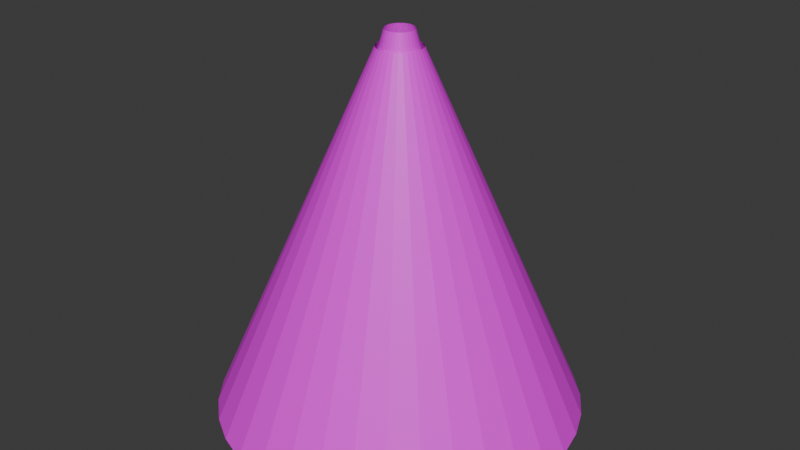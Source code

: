 # Source: ps1VolumetricLight.blend  (saved by Blender 4.1.23; exported with 4.5.12 LTS)
import bpy
from mathutils import Matrix  # noqa: F401  (used for matrix-valued properties, if any)

bpy.ops.wm.read_factory_settings(use_empty=True)
scene = bpy.context.scene
scene.name = 'Scene'

# ---- collections
col_collection = bpy.data.collections.new('Collection'); scene.collection.children.link(col_collection)

# ---- images (referenced by path relative to the original .blend; pixels are not part of the script)
import os
ASSET_DIR = os.environ.get("B2B_ASSET_DIR", "")  # directory of the original .blend (textures are referenced by path, not embedded)
HERE = os.path.dirname(os.path.abspath(__file__))  # packed textures are extracted next to this script under _unpacked/

def load_image(name, relpath, width, height, colorspace="sRGB"):
    """Load a texture the original file referenced (path relative to the .blend, or extracted next to this script)."""
    p = next((c for c in (os.path.join(HERE, relpath), os.path.join(ASSET_DIR, relpath)) if relpath and os.path.exists(c)), "")
    if p:
        img = bpy.data.images.load(p, check_existing=True)
        img.name = name
    else:  # same state as the original file: an image datablock whose file is absent (Cycles renders it pink)
        img = bpy.data.images.new(name, width, height)
        img.source = "FILE"
        img.filepath = "//" + (relpath or name)
    img.colorspace_settings.name = colorspace
    return img
img_cone_texture_png = load_image('cone-texture.png', 'cone-texture.png', 1024, 1024, 'sRGB')
img_cone_texture_png_001 = load_image('cone-texture.png.001', 'cone-texture.png', 1024, 1024, 'sRGB')

# ---- materials (node trees are filled in below, after node groups)
mat_material_001 = bpy.data.materials.new('Material.001')
mat_material_001.use_transparent_shadow = False
mat_material_002 = bpy.data.materials.new('Material.002')
mat_material_002.use_transparent_shadow = False

# ---- material node trees
mat_material_001.use_nodes = True; mat_material_001.node_tree.nodes.clear()
_N = mat_material_001.node_tree.nodes; _L = mat_material_001.node_tree.links
n0 = _N.new('ShaderNodeBsdfPrincipled'); n0.name = 'Principled BSDF'; n0.location = (10, 300)
n1 = _N.new('ShaderNodeOutputMaterial'); n1.name = 'Material Output'; n1.location = (300, 300)
n2 = _N.new('ShaderNodeTexImage'); n2.name = 'Image Texture'; n2.location = (-280, 280)
n2.image = img_cone_texture_png
_L.new(n0.outputs[0], n1.inputs[0])
_L.new(n2.outputs[0], n0.inputs[0])
n1.is_active_output = True
mat_material_002.use_nodes = True; mat_material_002.node_tree.nodes.clear()
_N = mat_material_002.node_tree.nodes; _L = mat_material_002.node_tree.links
n0 = _N.new('ShaderNodeBsdfPrincipled'); n0.name = 'Principled BSDF'; n0.location = (10, 300)
n1 = _N.new('ShaderNodeOutputMaterial'); n1.name = 'Material Output'; n1.location = (300, 300)
n2 = _N.new('ShaderNodeTexImage'); n2.name = 'Image Texture'; n2.location = (-280, 280)
n2.image = img_cone_texture_png_001
_L.new(n0.outputs[0], n1.inputs[0])
_L.new(n2.outputs[0], n0.inputs[0])
n1.is_active_output = True

# ---- world
world_world = bpy.data.worlds.new('World'); scene.world = world_world
world_world.use_nodes = True; world_world.node_tree.nodes.clear()
_N = world_world.node_tree.nodes; _L = world_world.node_tree.links
n0 = _N.new('ShaderNodeOutputWorld'); n0.name = 'World Output'; n0.location = (300, 300)
n1 = _N.new('ShaderNodeBackground'); n1.name = 'Background'; n1.location = (10, 300)
n1.inputs[0].default_value = (0.05088, 0.05088, 0.05088, 1.0)
_L.new(n1.outputs[0], n0.inputs[0])
n0.is_active_output = True
world_world.color = (0.05088, 0.05088, 0.05088)
world_world.use_sun_shadow = False
world_world.sun_shadow_jitter_overblur = 0.0

# ---- meshes
me_cone_001 = bpy.data.meshes.new('Cone.001')
me_cone_001.from_pydata([(0.0, 1.0, -1.0), (0.0, 0.12, 1.0), (0.1786, 0.9839, -1.0), (0.02143, 0.1181, 1.0), (0.3514, 0.9362, -1.0), (0.04216, 0.1123, 1.0), (0.5129, 0.8584, -1.0), (0.06155, 0.103, 1.0), (0.6579, 0.7531, -1.0), (0.07895, 0.09037, 1.0), (0.7818, 0.6235, -1.0), (0.09382, 0.07482, 1.0), (0.8806, 0.4739, -1.0), (0.1057, 0.05686, 1.0), (0.9511, 0.309, -1.0), (0.1141, 0.03708, 1.0), (0.9909, 0.1342, -1.0), (0.1189, 0.01611, 1.0), (0.999, -0.04486, -1.0), (0.1199, -0.005384, 1.0), (0.9749, -0.2225, -1.0), (0.117, -0.0267, 1.0), (0.9195, -0.393, -1.0), (0.1103, -0.04716, 1.0), (0.8346, -0.5509, -1.0), (0.1001, -0.06611, 1.0), (0.7228, -0.6911, -1.0), (0.08674, -0.08293, 1.0), (0.5878, -0.809, -1.0), (0.07053, -0.09708, 1.0), (0.4339, -0.901, -1.0), (0.05207, -0.1081, 1.0), (0.266, -0.964, -1.0), (0.03192, -0.1157, 1.0), (0.08964, -0.996, -1.0), (0.01076, -0.1195, 1.0), (-0.08964, -0.996, -1.0), (-0.01076, -0.1195, 1.0), (-0.266, -0.964, -1.0), (-0.03192, -0.1157, 1.0), (-0.4339, -0.901, -1.0), (-0.05207, -0.1081, 1.0), (-0.5878, -0.809, -1.0), (-0.07053, -0.09708, 1.0), (-0.7228, -0.6911, -1.0), (-0.08674, -0.08293, 1.0), (-0.8346, -0.5509, -1.0), (-0.1001, -0.06611, 1.0), (-0.9195, -0.393, -1.0), (-0.1103, -0.04716, 1.0), (-0.9749, -0.2225, -1.0), (-0.117, -0.0267, 1.0), (-0.999, -0.04486, -1.0), (-0.1199, -0.005384, 1.0), (-0.9909, 0.1342, -1.0), (-0.1189, 0.01611, 1.0), (-0.9511, 0.309, -1.0), (-0.1141, 0.03708, 1.0), (-0.8806, 0.4739, -1.0), (-0.1057, 0.05686, 1.0), (-0.7818, 0.6235, -1.0), (-0.09382, 0.07482, 1.0), (-0.6579, 0.7531, -1.0), (-0.07895, 0.09037, 1.0), (-0.5129, 0.8584, -1.0), (-0.06155, 0.103, 1.0), (-0.3514, 0.9362, -1.0), (-0.04216, 0.1123, 1.0), (-0.1786, 0.9839, -1.0), (-0.02143, 0.1181, 1.0)], [], [(0, 1, 3, 2), (2, 3, 5, 4), (4, 5, 7, 6), (6, 7, 9, 8), (8, 9, 11, 10), (10, 11, 13, 12), (12, 13, 15, 14), (14, 15, 17, 16), (16, 17, 19, 18), (18, 19, 21, 20), (20, 21, 23, 22), (22, 23, 25, 24), (24, 25, 27, 26), (26, 27, 29, 28), (28, 29, 31, 30), (30, 31, 33, 32), (32, 33, 35, 34), (34, 35, 37, 36), (36, 37, 39, 38), (38, 39, 41, 40), (40, 41, 43, 42), (42, 43, 45, 44), (44, 45, 47, 46), (46, 47, 49, 48), (48, 49, 51, 50), (50, 51, 53, 52), (52, 53, 55, 54), (54, 55, 57, 56), (56, 57, 59, 58), (58, 59, 61, 60), (60, 61, 63, 62), (62, 63, 65, 64), (64, 65, 67, 66), (66, 67, 69, 68), (68, 69, 1, 0)])
_uv = me_cone_001.uv_layers.new(name='UVMap')
_uv.uv.foreach_set('vector', [0.2247, 0.9907, 0.4676, 0.009323, 0.4681, 0.009323, 0.2291, 0.9907, 0.2291, 0.9907, 0.4681, 0.009323, 0.4697, 0.009323, 0.2423, 0.9907, 0.2423, 0.9907, 0.4697, 0.009323, 0.4723, 0.009323, 0.2637, 0.9907, 0.2637, 0.9907, 0.4723, 0.009323, 0.4757, 0.009323, 0.2928, 0.9907, 0.2928, 0.9907, 0.4757, 0.009323, 0.48, 0.009323, 0.3286, 0.9907, 0.3286, 0.9907, 0.48, 0.009323, 0.485, 0.009323, 0.3699, 0.9907, 0.3699, 0.9907, 0.485, 0.009323, 0.4905, 0.009323, 0.4154, 0.9907, 0.4154, 0.9907, 0.4905, 0.009323, 0.4962, 0.009323, 0.4636, 0.9907, 0.4636, 0.9907, 0.4962, 0.009323, 0.5022, 0.009323, 0.5131, 0.9907, 0.5131, 0.9907, 0.5022, 0.009323, 0.5081, 0.009323, 0.5621, 0.9907, 0.5621, 0.9907, 0.5081, 0.009323, 0.5137, 0.009323, 0.6092, 0.9907, 0.6092, 0.9907, 0.5137, 0.009323, 0.5189, 0.009323, 0.6527, 0.9907, 0.6527, 0.9907, 0.5189, 0.009323, 0.5236, 0.009323, 0.6914, 0.9907, 0.6914, 0.9907, 0.5236, 0.009323, 0.5275, 0.009323, 0.724, 0.9907, 0.724, 0.9907, 0.5275, 0.009323, 0.5305, 0.009323, 0.7494, 0.9907, 0.7494, 0.9907, 0.5305, 0.009323, 0.5326, 0.009323, 0.7667, 0.9907, 0.7667, 0.9907, 0.5326, 0.009323, 0.5337, 0.009323, 0.7756, 0.9907, 0.7756, 0.9907, 0.5337, 0.009323, 0.5337, 0.009323, 0.7756, 0.9907, 0.7756, 0.9907, 0.5337, 0.009323, 0.5326, 0.009323, 0.7667, 0.9907, 0.7667, 0.9907, 0.5326, 0.009323, 0.5305, 0.009323, 0.7494, 0.9907, 0.7494, 0.9907, 0.5305, 0.009323, 0.5275, 0.009323, 0.724, 0.9907, 0.724, 0.9907, 0.5275, 0.009323, 0.5236, 0.009323, 0.6914, 0.9907, 0.6914, 0.9907, 0.5236, 0.009323, 0.5189, 0.009323, 0.6527, 0.9907, 0.6527, 0.9907, 0.5189, 0.009323, 0.5137, 0.009323, 0.6092, 0.9907, 0.6092, 0.9907, 0.5137, 0.009323, 0.5081, 0.009323, 0.5621, 0.9907, 0.5621, 0.9907, 0.5081, 0.009323, 0.5022, 0.009323, 0.5131, 0.9907, 0.5131, 0.9907, 0.5022, 0.009323, 0.4962, 0.009323, 0.4636, 0.9907, 0.4636, 0.9907, 0.4962, 0.009323, 0.4905, 0.009323, 0.4154, 0.9907, 0.4154, 0.9907, 0.4905, 0.009323, 0.485, 0.009323, 0.3699, 0.9907, 0.3699, 0.9907, 0.485, 0.009323, 0.48, 0.009323, 0.3286, 0.9907, 0.3286, 0.9907, 0.48, 0.009323, 0.4757, 0.009323, 0.2928, 0.9907, 0.2928, 0.9907, 0.4757, 0.009323, 0.4723, 0.009323, 0.2637, 0.9907, 0.2637, 0.9907, 0.4723, 0.009323, 0.4697, 0.009323, 0.2423, 0.9907, 0.2423, 0.9907, 0.4697, 0.009323, 0.4681, 0.009323, 0.2291, 0.9907, 0.2291, 0.9907, 0.4681, 0.009323, 0.4676, 0.009323, 0.2247, 0.9907])
me_cone_001.materials.append(mat_material_001)
me_cone_001.update()
me_cone_002 = bpy.data.meshes.new('Cone.002')
me_cone_002.from_pydata([(0.0, 1.0, -1.0), (0.0, 0.12, 1.0), (0.1786, 0.9839, -1.0), (0.02143, 0.1181, 1.0), (0.3514, 0.9362, -1.0), (0.04216, 0.1123, 1.0), (0.5129, 0.8584, -1.0), (0.06155, 0.103, 1.0), (0.6579, 0.7531, -1.0), (0.07895, 0.09037, 1.0), (0.7818, 0.6235, -1.0), (0.09382, 0.07482, 1.0), (0.8806, 0.4739, -1.0), (0.1057, 0.05686, 1.0), (0.9511, 0.309, -1.0), (0.1141, 0.03708, 1.0), (0.9909, 0.1342, -1.0), (0.1189, 0.01611, 1.0), (0.999, -0.04486, -1.0), (0.1199, -0.005384, 1.0), (0.9749, -0.2225, -1.0), (0.117, -0.0267, 1.0), (0.9195, -0.393, -1.0), (0.1103, -0.04716, 1.0), (0.8346, -0.5509, -1.0), (0.1001, -0.06611, 1.0), (0.7228, -0.6911, -1.0), (0.08674, -0.08293, 1.0), (0.5878, -0.809, -1.0), (0.07053, -0.09708, 1.0), (0.4339, -0.901, -1.0), (0.05207, -0.1081, 1.0), (0.266, -0.964, -1.0), (0.03192, -0.1157, 1.0), (0.08964, -0.996, -1.0), (0.01076, -0.1195, 1.0), (-0.08964, -0.996, -1.0), (-0.01076, -0.1195, 1.0), (-0.266, -0.964, -1.0), (-0.03192, -0.1157, 1.0), (-0.4339, -0.901, -1.0), (-0.05207, -0.1081, 1.0), (-0.5878, -0.809, -1.0), (-0.07053, -0.09708, 1.0), (-0.7228, -0.6911, -1.0), (-0.08674, -0.08293, 1.0), (-0.8346, -0.5509, -1.0), (-0.1001, -0.06611, 1.0), (-0.9195, -0.393, -1.0), (-0.1103, -0.04716, 1.0), (-0.9749, -0.2225, -1.0), (-0.117, -0.0267, 1.0), (-0.999, -0.04486, -1.0), (-0.1199, -0.005384, 1.0), (-0.9909, 0.1342, -1.0), (-0.1189, 0.01611, 1.0), (-0.9511, 0.309, -1.0), (-0.1141, 0.03708, 1.0), (-0.8806, 0.4739, -1.0), (-0.1057, 0.05686, 1.0), (-0.7818, 0.6235, -1.0), (-0.09382, 0.07482, 1.0), (-0.6579, 0.7531, -1.0), (-0.07895, 0.09037, 1.0), (-0.5129, 0.8584, -1.0), (-0.06155, 0.103, 1.0), (-0.3514, 0.9362, -1.0), (-0.04216, 0.1123, 1.0), (-0.1786, 0.9839, -1.0), (-0.02143, 0.1181, 1.0)], [], [(0, 1, 3, 2), (2, 3, 5, 4), (4, 5, 7, 6), (6, 7, 9, 8), (8, 9, 11, 10), (10, 11, 13, 12), (12, 13, 15, 14), (14, 15, 17, 16), (16, 17, 19, 18), (18, 19, 21, 20), (20, 21, 23, 22), (22, 23, 25, 24), (24, 25, 27, 26), (26, 27, 29, 28), (28, 29, 31, 30), (30, 31, 33, 32), (32, 33, 35, 34), (34, 35, 37, 36), (36, 37, 39, 38), (38, 39, 41, 40), (40, 41, 43, 42), (42, 43, 45, 44), (44, 45, 47, 46), (46, 47, 49, 48), (48, 49, 51, 50), (50, 51, 53, 52), (52, 53, 55, 54), (54, 55, 57, 56), (56, 57, 59, 58), (58, 59, 61, 60), (60, 61, 63, 62), (62, 63, 65, 64), (64, 65, 67, 66), (66, 67, 69, 68), (68, 69, 1, 0)])
_uv = me_cone_002.uv_layers.new(name='UVMap')
_uv.uv.foreach_set('vector', [0.2247, 0.9907, 0.4676, 0.009323, 0.4681, 0.009323, 0.2291, 0.9907, 0.2291, 0.9907, 0.4681, 0.009323, 0.4697, 0.009323, 0.2423, 0.9907, 0.2423, 0.9907, 0.4697, 0.009323, 0.4723, 0.009323, 0.2637, 0.9907, 0.2637, 0.9907, 0.4723, 0.009323, 0.4757, 0.009323, 0.2928, 0.9907, 0.2928, 0.9907, 0.4757, 0.009323, 0.48, 0.009323, 0.3286, 0.9907, 0.3286, 0.9907, 0.48, 0.009323, 0.485, 0.009323, 0.3699, 0.9907, 0.3699, 0.9907, 0.485, 0.009323, 0.4905, 0.009323, 0.4154, 0.9907, 0.4154, 0.9907, 0.4905, 0.009323, 0.4962, 0.009323, 0.4636, 0.9907, 0.4636, 0.9907, 0.4962, 0.009323, 0.5022, 0.009323, 0.5131, 0.9907, 0.5131, 0.9907, 0.5022, 0.009323, 0.5081, 0.009323, 0.5621, 0.9907, 0.5621, 0.9907, 0.5081, 0.009323, 0.5137, 0.009323, 0.6092, 0.9907, 0.6092, 0.9907, 0.5137, 0.009323, 0.5189, 0.009323, 0.6527, 0.9907, 0.6527, 0.9907, 0.5189, 0.009323, 0.5236, 0.009323, 0.6914, 0.9907, 0.6914, 0.9907, 0.5236, 0.009323, 0.5275, 0.009323, 0.724, 0.9907, 0.724, 0.9907, 0.5275, 0.009323, 0.5305, 0.009323, 0.7494, 0.9907, 0.7494, 0.9907, 0.5305, 0.009323, 0.5326, 0.009323, 0.7667, 0.9907, 0.7667, 0.9907, 0.5326, 0.009323, 0.5337, 0.009323, 0.7756, 0.9907, 0.7756, 0.9907, 0.5337, 0.009323, 0.5337, 0.009323, 0.7756, 0.9907, 0.7756, 0.9907, 0.5337, 0.009323, 0.5326, 0.009323, 0.7667, 0.9907, 0.7667, 0.9907, 0.5326, 0.009323, 0.5305, 0.009323, 0.7494, 0.9907, 0.7494, 0.9907, 0.5305, 0.009323, 0.5275, 0.009323, 0.724, 0.9907, 0.724, 0.9907, 0.5275, 0.009323, 0.5236, 0.009323, 0.6914, 0.9907, 0.6914, 0.9907, 0.5236, 0.009323, 0.5189, 0.009323, 0.6527, 0.9907, 0.6527, 0.9907, 0.5189, 0.009323, 0.5137, 0.009323, 0.6092, 0.9907, 0.6092, 0.9907, 0.5137, 0.009323, 0.5081, 0.009323, 0.5621, 0.9907, 0.5621, 0.9907, 0.5081, 0.009323, 0.5022, 0.009323, 0.5131, 0.9907, 0.5131, 0.9907, 0.5022, 0.009323, 0.4962, 0.009323, 0.4636, 0.9907, 0.4636, 0.9907, 0.4962, 0.009323, 0.4905, 0.009323, 0.4154, 0.9907, 0.4154, 0.9907, 0.4905, 0.009323, 0.485, 0.009323, 0.3699, 0.9907, 0.3699, 0.9907, 0.485, 0.009323, 0.48, 0.009323, 0.3286, 0.9907, 0.3286, 0.9907, 0.48, 0.009323, 0.4757, 0.009323, 0.2928, 0.9907, 0.2928, 0.9907, 0.4757, 0.009323, 0.4723, 0.009323, 0.2637, 0.9907, 0.2637, 0.9907, 0.4723, 0.009323, 0.4697, 0.009323, 0.2423, 0.9907, 0.2423, 0.9907, 0.4697, 0.009323, 0.4681, 0.009323, 0.2291, 0.9907, 0.2291, 0.9907, 0.4681, 0.009323, 0.4676, 0.009323, 0.2247, 0.9907])
me_cone_002.materials.append(mat_material_002)
me_cone_002.update()

# ---- objects
ob_cone = bpy.data.objects.new('Cone', me_cone_001)
ob_cone_001 = bpy.data.objects.new('Cone.001', me_cone_002)

# ---- transforms, parenting, visibility, modifiers, constraints
ob_cone.location = (0.0, 0.0, 0.0)
ob_cone_001.location = (0.0, 0.0, 0.08658)
ob_cone_001.scale = (0.6465, 0.6465, 1.0)

# ---- collection membership
col_collection.objects.link(ob_cone)
col_collection.objects.link(ob_cone_001)

# ---- scene / render settings (as saved in the file)
scene.frame_start = 1; scene.frame_end = 250; scene.frame_set(1)
scene.render.engine = 'BLENDER_EEVEE_NEXT'
scene.cycles.sampling_pattern = 'TABULATED_SOBOL'
scene.eevee.ray_tracing_options.trace_max_roughness = 0.0
bpy.context.view_layer.update()

# ---- added for rendering (the .blend has no active camera and no usable light): camera, sun
cam_auto = bpy.data.cameras.new('AutoCamera')
cam_auto.lens = 50.0
cam_auto.sensor_width = 36.0
cam_auto.clip_end = 1000.0
ob_auto_camera = bpy.data.objects.new('AutoCamera', cam_auto)
scene.collection.objects.link(ob_auto_camera)
ob_auto_camera.location = (3.2488, -3.89655, 2.64233)
ob_auto_camera.rotation_euler = (1.09748, -7.21219e-08, 0.694738)
scene.camera = ob_auto_camera
light_auto_sun = bpy.data.lights.new('AutoSun', 'SUN')
light_auto_sun.energy = 3.0
light_auto_sun.angle = 0.0523599
ob_auto_sun = bpy.data.objects.new('AutoSun', light_auto_sun)
scene.collection.objects.link(ob_auto_sun)
ob_auto_sun.rotation_euler = (0.872665, 0.174533, 0.523599)
bpy.context.view_layer.update()
